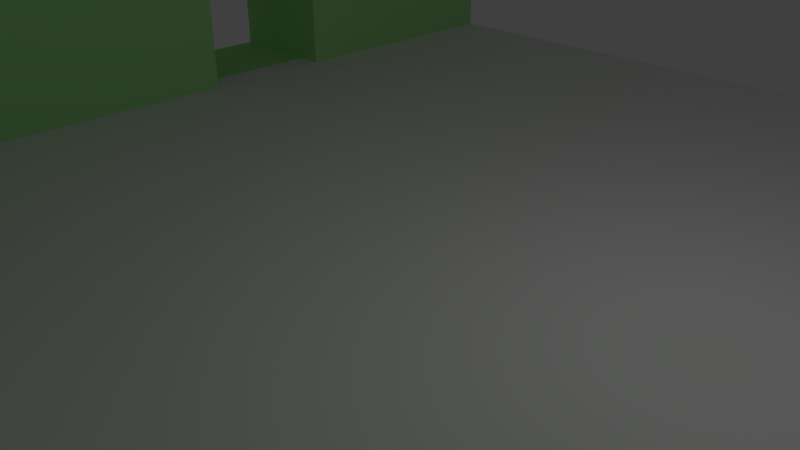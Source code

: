 # Source: wallTile2.blend  (saved by Blender 2.77.0; exported with 4.5.12 LTS)
import bpy
from mathutils import Matrix  # noqa: F401  (used for matrix-valued properties, if any)

bpy.ops.wm.read_factory_settings(use_empty=True)
scene = bpy.context.scene
scene.name = 'Scene'

# ---- collections
col_collection_1 = bpy.data.collections.new('Collection 1'); scene.collection.children.link(col_collection_1)

# ---- materials (node trees are filled in below, after node groups)
mat_wall = bpy.data.materials.new('Wall')
mat_wall.alpha_threshold = 0.0
mat_wall.use_transparent_shadow = False
mat_wall.diffuse_color = (0.411, 0.8, 0.3235, 1.0)
mat_wall.roughness = 0.5
mat_floor = bpy.data.materials.new('Floor')
mat_floor.alpha_threshold = 0.0
mat_floor.use_transparent_shadow = False
mat_floor.roughness = 0.5

# ---- material node trees

# ---- world
world_world = bpy.data.worlds.new('World'); scene.world = world_world
world_world.color = (0.05088, 0.05088, 0.05088)
world_world.use_sun_shadow = False
world_world.sun_shadow_jitter_overblur = 0.0
world_world.cycles.sampling_method = 'MANUAL'

# ---- cameras
cam_camera = bpy.data.cameras.new('Camera')
cam_camera.clip_end = 100.0
cam_camera.lens = 35.0
cam_camera.sensor_width = 32.0
cam_camera.sensor_height = 18.0
cam_camera.ortho_scale = 7.314
cam_camera.dof.focus_distance = 0.0
cam_camera.dof.aperture_fstop = 128.0

# ---- lights
light_lamp = bpy.data.lights.new('Lamp', 'POINT')
light_lamp.transmission_factor = 0.0
light_lamp.cutoff_distance = 30.0
light_lamp.energy = 100.0
light_lamp.shadow_buffer_clip_start = 1.001
light_lamp.shadow_soft_size = 0.1
light_lamp.shadow_maximum_resolution = 0.006
light_lamp.use_absolute_resolution = True

# ---- meshes
me_plane = bpy.data.meshes.new('Plane')
me_plane.from_pydata([(-1.0, -1.0, 0.0), (1.0, -1.0, 0.0), (-1.0, 1.0, 0.0), (1.0, 1.0, 0.0), (-1.0, 0.75, 0.0), (-1.0, 0.5, 0.0), (-1.0, 0.25, 0.0), (-1.0, 0.0, 0.0), (-1.0, -0.25, 0.0), (-1.0, -0.5, 0.0), (-1.0, -0.75, 0.0), (-0.75, -1.0, 0.0), (-0.5, -1.0, 0.0), (-0.25, -1.0, 0.0), (0.0, -1.0, 0.0), (0.25, -1.0, 0.0), (0.5, -1.0, 0.0), (0.75, -1.0, 0.0), (1.0, -0.75, 0.0), (1.0, -0.5, 0.0), (1.0, -0.25, 0.0), (1.0, 0.0, 0.0), (1.0, 0.25, 0.0), (1.0, 0.5, 0.0), (1.0, 0.75, 0.0), (0.75, 1.0, 0.0), (0.5, 1.0, 0.0), (0.25, 1.0, 0.0), (0.0, 1.0, 0.0), (-0.25, 1.0, 0.0), (-0.5, 1.0, 0.0), (-0.75, 1.0, 0.0), (-0.75, -0.75, 0.0), (-0.75, -0.5, 0.0), (-0.75, -0.25, 0.0), (-0.75, 0.0, 0.0), (-0.75, 0.25, 0.0), (-0.75, 0.5, 0.0), (-0.75, 0.75, 0.0), (-0.5, -0.75, 0.0), (-0.5, -0.5, 0.0), (-0.5, -0.25, 0.0), (-0.5, 0.0, 0.0), (-0.5, 0.25, 0.0), (-0.5, 0.5, 0.0), (-0.5, 0.75, 0.0), (-0.25, -0.75, 0.0), (-0.25, -0.5, 0.0), (-0.25, -0.25, 0.0), (-0.25, 0.0, 0.0), (-0.25, 0.25, 0.0), (-0.25, 0.5, 0.0), (-0.25, 0.75, 0.0), (0.0, -0.75, 0.0), (0.0, -0.5, 0.0), (0.0, -0.25, 0.0), (0.0, 0.0, 0.0), (0.0, 0.25, 0.0), (0.0, 0.5, 0.0), (0.0, 0.75, 0.0), (0.25, -0.75, 0.0), (0.25, -0.5, 0.0), (0.25, -0.25, 0.0), (0.25, 0.0, 0.0), (0.25, 0.25, 0.0), (0.25, 0.5, 0.0), (0.25, 0.75, 0.0), (0.5, -0.75, 0.0), (0.5, -0.5, 0.0), (0.5, -0.25, 0.0), (0.5, 0.0, 0.0), (0.5, 0.25, 0.0), (0.5, 0.5, 0.0), (0.5, 0.75, 0.0), (0.75, -0.75, 0.0), (0.75, -0.5, 0.0), (0.75, -0.25, 0.0), (0.75, 0.0, 0.0), (0.75, 0.25, 0.0), (0.75, 0.5, 0.0), (0.75, 0.75, 0.0), (-1.0, -0.75, 0.6), (-1.0, -1.0, 0.6), (0.75, -1.0, 0.6), (1.0, -1.0, 0.6), (-0.75, -1.0, 0.6), (-0.5, -1.0, 0.6), (-0.25, -1.0, 0.6), (0.0, -1.0, 0.6), (0.25, -1.0, 0.6), (0.5, -1.0, 0.6), (1.0, -0.75, 0.6), (-0.75, -0.75, 0.6), (-0.5, -0.75, 0.6), (-0.25, -0.75, 0.6), (0.0, -0.75, 0.6), (0.25, -0.75, 0.6), (0.5, -0.75, 0.6), (0.75, -0.75, 0.6), (-0.75, 1.0, 0.6), (-1.0, 1.0, 0.6), (-1.0, 0.75, 0.6), (-1.0, 0.5, 0.6), (-1.0, 0.25, 0.6), (-1.0, 0.0, 0.6), (-1.0, -0.25, 0.6), (-1.0, -0.5, 0.6), (-1.0, -0.75, 0.6), (-0.75, 0.75, 0.6), (-0.75, -0.75, 0.6), (-0.75, -0.5, 0.6), (-0.75, -0.25, 0.6), (-0.75, 0.0, 0.6), (-0.75, 0.25, 0.6), (-0.75, 0.5, 0.6), (-0.95, 0.5, 0.0), (-0.95, 0.25, 0.0), (-0.95, 0.25, 0.6), (-0.95, 0.5, 0.6), (-0.8, 0.25, 0.0), (-0.8, 0.5, 0.0), (-0.8, 0.25, 0.6), (-0.8, 0.5, 0.6)], [], [(80, 24, 3, 25), (37, 38, 108, 114), (38, 45, 30, 31), (45, 52, 29, 30), (52, 59, 28, 29), (59, 66, 27, 28), (66, 73, 26, 27), (73, 80, 25, 26), (1, 18, 91, 84), (8, 9, 106, 105), (114, 113, 121, 122), (7, 8, 105, 104), (35, 36, 113, 112), (6, 7, 104, 103), (10, 32, 109, 107), (16, 17, 83, 90), (32, 39, 40, 33), (33, 40, 41, 34), (34, 41, 42, 35), (35, 42, 43, 36), (36, 43, 44, 37), (37, 44, 45, 38), (15, 16, 90, 89), (39, 46, 47, 40), (40, 47, 48, 41), (41, 48, 49, 42), (42, 49, 50, 43), (43, 50, 51, 44), (44, 51, 52, 45), (17, 1, 84, 83), (46, 53, 54, 47), (47, 54, 55, 48), (48, 55, 56, 49), (49, 56, 57, 50), (50, 57, 58, 51), (51, 58, 59, 52), (14, 15, 89, 88), (53, 60, 61, 54), (54, 61, 62, 55), (55, 62, 63, 56), (56, 63, 64, 57), (57, 64, 65, 58), (58, 65, 66, 59), (10, 0, 82, 81), (60, 67, 68, 61), (61, 68, 69, 62), (62, 69, 70, 63), (63, 70, 71, 64), (64, 71, 72, 65), (65, 72, 73, 66), (32, 10, 81, 92), (67, 74, 75, 68), (68, 75, 76, 69), (69, 76, 77, 70), (70, 77, 78, 71), (71, 78, 79, 72), (72, 79, 80, 73), (13, 14, 88, 87), (74, 18, 19, 75), (75, 19, 20, 76), (76, 20, 21, 77), (77, 21, 22, 78), (78, 22, 23, 79), (79, 23, 24, 80), (82, 85, 92, 81), (85, 86, 93, 92), (86, 87, 94, 93), (87, 88, 95, 94), (88, 89, 96, 95), (89, 90, 97, 96), (90, 83, 98, 97), (83, 84, 91, 98), (0, 11, 85, 82), (18, 74, 98, 91), (74, 67, 97, 98), (67, 60, 96, 97), (11, 12, 86, 85), (60, 53, 95, 96), (53, 46, 94, 95), (12, 13, 87, 86), (46, 39, 93, 94), (39, 32, 92, 93), (101, 108, 99, 100), (107, 109, 110, 106), (106, 110, 111, 105), (105, 111, 112, 104), (104, 112, 113, 103), (103, 113, 114, 102), (102, 114, 108, 101), (38, 31, 99, 108), (9, 10, 107, 106), (31, 2, 100, 99), (2, 4, 101, 100), (32, 33, 110, 109), (4, 5, 102, 101), (33, 34, 111, 110), (102, 5, 115, 118), (34, 35, 112, 111), (115, 116, 119, 120), (5, 6, 116, 115), (103, 102, 118, 117), (6, 103, 117, 116), (118, 115, 120, 122), (113, 36, 119, 121), (36, 37, 120, 119), (37, 114, 122, 120), (117, 121, 119, 116), (118, 122, 121, 117)])
me_plane.polygons.foreach_set('material_index', [1, 0, 1, 1, 1, 1, 1, 1, 0, 0, 1, 0, 0, 0, 0, 0, 1, 1, 1, 1, 1, 1, 0, 1, 1, 1, 1, 1, 1, 0, 1, 1, 1, 1, 1, 1, 0, 1, 1, 1, 1, 1, 1, 0, 1, 1, 1, 1, 1, 1, 0, 1, 1, 1, 1, 1, 1, 0, 1, 1, 1, 1, 1, 1, 1, 1, 1, 1, 1, 1, 1, 1, 0, 0, 0, 0, 0, 0, 0, 0, 0, 0, 1, 1, 1, 1, 1, 1, 1, 0, 0, 0, 0, 0, 0, 0, 0, 0, 0, 0, 1, 0, 0, 0, 1, 0, 0, 1])
_uv = me_plane.uv_layers.new(name='UVMap')
_uv.uv.foreach_set('vector', [2.375, 2.375, 3.0, 2.375, 3.0, 3.0, 2.375, 3.0, 0.755, 0.063, 0.832, 0.063, 0.832, 0.987, 0.755, 0.987, -1.375, 2.375, -0.75, 2.375, -0.75, 3.0, -1.375, 3.0, -0.75, 2.375, -0.125, 2.375, -0.125, 3.0, -0.75, 3.0, -0.125, 2.375, 0.5, 2.375, 0.5, 3.0, -0.125, 3.0, 0.5, 2.375, 1.125, 2.375, 1.125, 3.0, 0.5, 3.0, 1.125, 2.375, 1.75, 2.375, 1.75, 3.0, 1.125, 3.0, 1.75, 2.375, 2.375, 2.375, 2.375, 3.0, 1.75, 3.0, 0.293, 0.063, 0.37, 0.063, 0.37, 0.987, 0.293, 0.987, 0.524, 0.063, 0.447, 0.063, 0.447, 0.987, 0.524, 0.987, -1.375, 1.75, -1.375, 1.125, -1.5, 1.125, -1.5, 1.75, 0.601, 0.063, 0.524, 0.063, 0.524, 0.987, 0.601, 0.987, 0.601, 0.063, 0.678, 0.063, 0.678, 0.987, 0.601, 0.987, 0.678, 0.063, 0.601, 0.063, 0.601, 0.987, 0.678, 0.987, 0.293, 0.063, 0.37, 0.063, 0.37, 0.987, 0.293, 0.987, 0.755, 0.063, 0.832, 0.063, 0.832, 0.987, 0.755, 0.987, -1.375, -1.375, -0.75, -1.375, -0.75, -0.75, -1.375, -0.75, -1.375, -0.75, -0.75, -0.75, -0.75, -0.125, -1.375, -0.125, -1.375, -0.125, -0.75, -0.125, -0.75, 0.5, -1.375, 0.5, -1.375, 0.5, -0.75, 0.5, -0.75, 1.125, -1.375, 1.125, -1.375, 1.125, -0.75, 1.125, -0.75, 1.75, -1.375, 1.75, -1.375, 1.75, -0.75, 1.75, -0.75, 2.375, -1.375, 2.375, 0.678, 0.063, 0.755, 0.063, 0.755, 0.987, 0.678, 0.987, -0.75, -1.375, -0.125, -1.375, -0.125, -0.75, -0.75, -0.75, -0.75, -0.75, -0.125, -0.75, -0.125, -0.125, -0.75, -0.125, -0.75, -0.125, -0.125, -0.125, -0.125, 0.5, -0.75, 0.5, -0.75, 0.5, -0.125, 0.5, -0.125, 1.125, -0.75, 1.125, -0.75, 1.125, -0.125, 1.125, -0.125, 1.75, -0.75, 1.75, -0.75, 1.75, -0.125, 1.75, -0.125, 2.375, -0.75, 2.375, 0.832, 0.063, 0.909, 0.063, 0.909, 0.987, 0.832, 0.987, -0.125, -1.375, 0.5, -1.375, 0.5, -0.75, -0.125, -0.75, -0.125, -0.75, 0.5, -0.75, 0.5, -0.125, -0.125, -0.125, -0.125, -0.125, 0.5, -0.125, 0.5, 0.5, -0.125, 0.5, -0.125, 0.5, 0.5, 0.5, 0.5, 1.125, -0.125, 1.125, -0.125, 1.125, 0.5, 1.125, 0.5, 1.75, -0.125, 1.75, -0.125, 1.75, 0.5, 1.75, 0.5, 2.375, -0.125, 2.375, 0.601, 0.063, 0.678, 0.063, 0.678, 0.987, 0.601, 0.987, 0.5, -1.375, 1.125, -1.375, 1.125, -0.75, 0.5, -0.75, 0.5, -0.75, 1.125, -0.75, 1.125, -0.125, 0.5, -0.125, 0.5, -0.125, 1.125, -0.125, 1.125, 0.5, 0.5, 0.5, 0.5, 0.5, 1.125, 0.5, 1.125, 1.125, 0.5, 1.125, 0.5, 1.125, 1.125, 1.125, 1.125, 1.75, 0.5, 1.75, 0.5, 1.75, 1.125, 1.75, 1.125, 2.375, 0.5, 2.375, 0.37, 0.063, 0.293, 0.063, 0.293, 0.987, 0.37, 0.987, 1.125, -1.375, 1.75, -1.375, 1.75, -0.75, 1.125, -0.75, 1.125, -0.75, 1.75, -0.75, 1.75, -0.125, 1.125, -0.125, 1.125, -0.125, 1.75, -0.125, 1.75, 0.5, 1.125, 0.5, 1.125, 0.5, 1.75, 0.5, 1.75, 1.125, 1.125, 1.125, 1.125, 1.125, 1.75, 1.125, 1.75, 1.75, 1.125, 1.75, 1.125, 1.75, 1.75, 1.75, 1.75, 2.375, 1.125, 2.375, 0.37, 0.063, 0.293, 0.063, 0.293, 0.987, 0.37, 0.987, 1.75, -1.375, 2.375, -1.375, 2.375, -0.75, 1.75, -0.75, 1.75, -0.75, 2.375, -0.75, 2.375, -0.125, 1.75, -0.125, 1.75, -0.125, 2.375, -0.125, 2.375, 0.5, 1.75, 0.5, 1.75, 0.5, 2.375, 0.5, 2.375, 1.125, 1.75, 1.125, 1.75, 1.125, 2.375, 1.125, 2.375, 1.75, 1.75, 1.75, 1.75, 1.75, 2.375, 1.75, 2.375, 2.375, 1.75, 2.375, 0.524, 0.063, 0.601, 0.063, 0.601, 0.987, 0.524, 0.987, 2.375, -1.375, 3.0, -1.375, 3.0, -0.75, 2.375, -0.75, 2.375, -0.75, 3.0, -0.75, 3.0, -0.125, 2.375, -0.125, 2.375, -0.125, 3.0, -0.125, 3.0, 0.5, 2.375, 0.5, 2.375, 0.5, 3.0, 0.5, 3.0, 1.125, 2.375, 1.125, 2.375, 1.125, 3.0, 1.125, 3.0, 1.75, 2.375, 1.75, 2.375, 1.75, 3.0, 1.75, 3.0, 2.375, 2.375, 2.375, -2.0, -2.0, -1.375, -2.0, -1.375, -1.375, -2.0, -1.375, -1.375, -2.0, -0.75, -2.0, -0.75, -1.375, -1.375, -1.375, -0.75, -2.0, -0.125, -2.0, -0.125, -1.375, -0.75, -1.375, -0.125, -2.0, 0.5, -2.0, 0.5, -1.375, -0.125, -1.375, 0.5, -2.0, 1.125, -2.0, 1.125, -1.375, 0.5, -1.375, 1.125, -2.0, 1.75, -2.0, 1.75, -1.375, 1.125, -1.375, 1.75, -2.0, 2.375, -2.0, 2.375, -1.375, 1.75, -1.375, 2.375, -2.0, 3.0, -2.0, 3.0, -1.375, 2.375, -1.375, 0.293, 0.063, 0.37, 0.063, 0.37, 0.987, 0.293, 0.987, 0.293, 0.063, 0.216, 0.063, 0.216, 0.987, 0.293, 0.987, 0.832, 0.063, 0.755, 0.063, 0.755, 0.987, 0.832, 0.987, 0.755, 0.063, 0.678, 0.063, 0.678, 0.987, 0.755, 0.987, 0.37, 0.063, 0.447, 0.063, 0.447, 0.987, 0.37, 0.987, 0.678, 0.063, 0.601, 0.063, 0.601, 0.987, 0.678, 0.987, 0.601, 0.063, 0.524, 0.063, 0.524, 0.987, 0.601, 0.987, 0.447, 0.063, 0.524, 0.063, 0.524, 0.987, 0.447, 0.987, 0.524, 0.063, 0.447, 0.063, 0.447, 0.987, 0.524, 0.987, 0.447, 0.063, 0.37, 0.063, 0.37, 0.987, 0.447, 0.987, -2.0, 2.375, -1.375, 2.375, -1.375, 3.0, -2.0, 3.0, -2.0, -1.375, -1.375, -1.375, -1.375, -0.75, -2.0, -0.75, -2.0, -0.75, -1.375, -0.75, -1.375, -0.125, -2.0, -0.125, -2.0, -0.125, -1.375, -0.125, -1.375, 0.5, -2.0, 0.5, -2.0, 0.5, -1.375, 0.5, -1.375, 1.125, -2.0, 1.125, -2.0, 1.125, -1.375, 1.125, -1.375, 1.75, -2.0, 1.75, -2.0, 1.75, -1.375, 1.75, -1.375, 2.375, -2.0, 2.375, 0.832, 0.063, 0.909, 0.063, 0.909, 0.987, 0.832, 0.987, 0.447, 0.063, 0.37, 0.063, 0.37, 0.987, 0.447, 0.987, 0.37, 0.063, 0.293, 0.063, 0.293, 0.987, 0.37, 0.987, 0.293, 0.063, 0.216, 0.063, 0.216, 0.987, 0.293, 0.987, 0.37, 0.063, 0.447, 0.063, 0.447, 0.987, 0.37, 0.987, 0.832, 0.063, 0.755, 0.063, 0.755, 0.987, 0.832, 0.987, 0.447, 0.063, 0.524, 0.063, 0.524, 0.987, 0.447, 0.987, 0.293, 0.987, 0.293, 0.063, 0.3084, 0.063, 0.3084, 0.987, 0.524, 0.063, 0.601, 0.063, 0.601, 0.987, 0.524, 0.987, 0.3084, 0.833, 0.3084, 0.448, 0.3546, 0.448, 0.3546, 0.833, 0.293, 0.833, 0.293, 0.448, 0.3084, 0.448, 0.3084, 0.833, -2.0, 1.125, -2.0, 1.75, -1.875, 1.75, -1.875, 1.125, 0.293, 0.063, 0.293, 0.987, 0.3084, 0.987, 0.3084, 0.063, 0.3084, 0.987, 0.3084, 0.063, 0.3546, 0.063, 0.3546, 0.987, 0.37, 0.987, 0.37, 0.063, 0.3546, 0.063, 0.3546, 0.987, -1.375, 1.125, -1.375, 1.75, -1.5, 1.75, -1.5, 1.125, 0.37, 0.063, 0.37, 0.987, 0.3546, 0.987, 0.3546, 0.063, 0.3084, 0.987, 0.3546, 0.987, 0.3546, 0.063, 0.3084, 0.063, -1.875, 1.75, -1.5, 1.75, -1.5, 1.125, -1.875, 1.125])
me_plane.materials.append(mat_wall)
me_plane.materials.append(mat_floor)
me_plane.use_remesh_preserve_volume = False
me_plane.use_remesh_preserve_attributes = False
me_plane.use_mirror_vertex_groups = False
me_plane.update()

# ---- objects
ob_plane = bpy.data.objects.new('Plane', me_plane)
ob_lamp = bpy.data.objects.new('Lamp', light_lamp)
ob_camera = bpy.data.objects.new('Camera', cam_camera)

# ---- transforms, parenting, visibility, modifiers, constraints
ob_plane.location = (0.0, 0.0, 0.0)
ob_plane.scale = (10.0, 10.0, 10.0)
ob_plane.lineart.crease_threshold = 0.0
ob_lamp.location = (4.076, 1.005, 5.904)
ob_lamp.rotation_euler = (0.6503, 0.05522, 1.866)
ob_lamp.lock_rotations_4d = False
ob_lamp.empty_display_type = 'ARROWS'
ob_lamp.color = (0.0, 0.0, 0.0, 0.0)
ob_lamp.lineart.crease_threshold = 0.0
ob_camera.location = (7.481, -6.508, 5.344)
ob_camera.rotation_euler = (1.109, 0.01082, 0.8149)
ob_camera.lock_rotations_4d = False
ob_camera.empty_display_type = 'ARROWS'
ob_camera.color = (0.0, 0.0, 0.0, 0.0)
ob_camera.display_type = 'WIRE'
ob_camera.lineart.crease_threshold = 0.0

# ---- collection membership
col_collection_1.objects.link(ob_plane)
col_collection_1.objects.link(ob_lamp)
col_collection_1.objects.link(ob_camera)

# ---- scene / render settings (as saved in the file)
scene.camera = ob_camera
scene.frame_start = 1; scene.frame_end = 250; scene.frame_set(1)
scene.render.engine = 'BLENDER_EEVEE_NEXT'
scene.render.resolution_percentage = 50
scene.render.dither_intensity = 0.0
scene.cycles.use_denoising = False
scene.cycles.samples = 128
scene.cycles.sampling_pattern = 'TABULATED_SOBOL'
scene.cycles.light_sampling_threshold = 0.0
scene.cycles.use_adaptive_sampling = False
scene.cycles.use_light_tree = False
scene.cycles.blur_glossy = 0.0
scene.cycles.sample_clamp_indirect = 0.0
scene.view_settings.view_transform = 'Standard'
bpy.context.view_layer.update()

